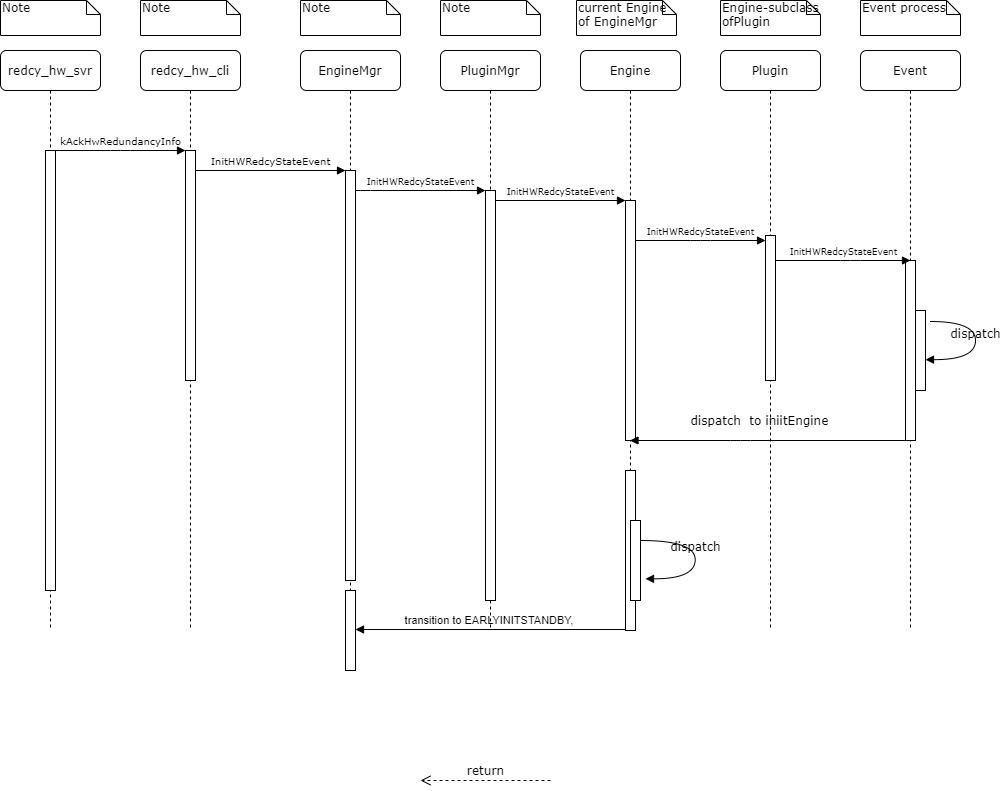

The diagram above was exported from draw.io. Its source (the exported page's mxGraphModel, read from the mxfile embedded in the PNG):
<mxGraphModel dx="890" dy="380" grid="1" gridSize="10" guides="1" tooltips="1" connect="1" arrows="1" fold="1" page="1" pageScale="1" pageWidth="1100" pageHeight="850" background="#ffffff" math="0" shadow="0">
  <root>
    <mxCell id="0" />
    <mxCell id="1" parent="0" />
    <mxCell id="OnkJ7nkQwR5v-Cd48-hO-27" value="transition to&amp;nbsp;EARLYINITSTANDBY,&amp;nbsp;" style="html=1;verticalAlign=bottom;endArrow=block;" edge="1" parent="1">
      <mxGeometry width="80" relative="1" as="geometry">
        <mxPoint x="725" y="659" as="sourcePoint" />
        <mxPoint x="455" y="659" as="targetPoint" />
        <Array as="points" />
      </mxGeometry>
    </mxCell>
    <mxCell id="7baba1c4bc27f4b0-2" value="redcy_hw_cli" style="shape=umlLifeline;perimeter=lifelinePerimeter;whiteSpace=wrap;html=1;container=1;collapsible=0;recursiveResize=0;outlineConnect=0;rounded=1;shadow=0;comic=0;labelBackgroundColor=none;strokeWidth=1;fontFamily=Verdana;fontSize=12;align=center;" parent="1" vertex="1">
      <mxGeometry x="240" y="80" width="100" height="580" as="geometry" />
    </mxCell>
    <mxCell id="7baba1c4bc27f4b0-10" value="" style="html=1;points=[];perimeter=orthogonalPerimeter;rounded=0;shadow=0;comic=0;labelBackgroundColor=none;strokeWidth=1;fontFamily=Verdana;fontSize=12;align=center;" parent="7baba1c4bc27f4b0-2" vertex="1">
      <mxGeometry x="45" y="100" width="10" height="230" as="geometry" />
    </mxCell>
    <mxCell id="7baba1c4bc27f4b0-3" value="&lt;span&gt;EngineMgr&lt;/span&gt;" style="shape=umlLifeline;perimeter=lifelinePerimeter;whiteSpace=wrap;html=1;container=1;collapsible=0;recursiveResize=0;outlineConnect=0;rounded=1;shadow=0;comic=0;labelBackgroundColor=none;strokeWidth=1;fontFamily=Verdana;fontSize=12;align=center;" parent="1" vertex="1">
      <mxGeometry x="400" y="80" width="100" height="580" as="geometry" />
    </mxCell>
    <mxCell id="7baba1c4bc27f4b0-13" value="" style="html=1;points=[];perimeter=orthogonalPerimeter;rounded=0;shadow=0;comic=0;labelBackgroundColor=none;strokeWidth=1;fontFamily=Verdana;fontSize=12;align=center;" parent="7baba1c4bc27f4b0-3" vertex="1">
      <mxGeometry x="45" y="120" width="10" height="410" as="geometry" />
    </mxCell>
    <mxCell id="7baba1c4bc27f4b0-4" value="PluginMgr" style="shape=umlLifeline;perimeter=lifelinePerimeter;whiteSpace=wrap;html=1;container=1;collapsible=0;recursiveResize=0;outlineConnect=0;rounded=1;shadow=0;comic=0;labelBackgroundColor=none;strokeWidth=1;fontFamily=Verdana;fontSize=12;align=center;" parent="1" vertex="1">
      <mxGeometry x="540" y="80" width="100" height="580" as="geometry" />
    </mxCell>
    <mxCell id="7baba1c4bc27f4b0-5" value="Engine" style="shape=umlLifeline;perimeter=lifelinePerimeter;whiteSpace=wrap;html=1;container=1;collapsible=0;recursiveResize=0;outlineConnect=0;rounded=1;shadow=0;comic=0;labelBackgroundColor=none;strokeWidth=1;fontFamily=Verdana;fontSize=12;align=center;" parent="1" vertex="1">
      <mxGeometry x="680" y="80" width="100" height="580" as="geometry" />
    </mxCell>
    <mxCell id="7baba1c4bc27f4b0-28" value="" style="html=1;points=[];perimeter=orthogonalPerimeter;rounded=0;shadow=0;comic=0;labelBackgroundColor=none;strokeWidth=1;fontFamily=Verdana;fontSize=12;align=center;" parent="7baba1c4bc27f4b0-5" vertex="1">
      <mxGeometry x="45" y="420" width="10" height="160" as="geometry" />
    </mxCell>
    <mxCell id="7baba1c4bc27f4b0-6" value="Plugin" style="shape=umlLifeline;perimeter=lifelinePerimeter;whiteSpace=wrap;html=1;container=1;collapsible=0;recursiveResize=0;outlineConnect=0;rounded=1;shadow=0;comic=0;labelBackgroundColor=none;strokeWidth=1;fontFamily=Verdana;fontSize=12;align=center;" parent="1" vertex="1">
      <mxGeometry x="820" y="80" width="100" height="580" as="geometry" />
    </mxCell>
    <mxCell id="OnkJ7nkQwR5v-Cd48-hO-2" value="" style="html=1;points=[];perimeter=orthogonalPerimeter;rounded=0;shadow=0;comic=0;labelBackgroundColor=none;strokeWidth=1;fontFamily=Verdana;fontSize=12;align=center;" vertex="1" parent="7baba1c4bc27f4b0-6">
      <mxGeometry x="45" y="185" width="10" height="145" as="geometry" />
    </mxCell>
    <mxCell id="7baba1c4bc27f4b0-7" value="Event" style="shape=umlLifeline;perimeter=lifelinePerimeter;whiteSpace=wrap;html=1;container=1;collapsible=0;recursiveResize=0;outlineConnect=0;rounded=1;shadow=0;comic=0;labelBackgroundColor=none;strokeWidth=1;fontFamily=Verdana;fontSize=12;align=center;" parent="1" vertex="1">
      <mxGeometry x="960" y="80" width="100" height="580" as="geometry" />
    </mxCell>
    <mxCell id="7baba1c4bc27f4b0-25" value="" style="html=1;points=[];perimeter=orthogonalPerimeter;rounded=0;shadow=0;comic=0;labelBackgroundColor=none;strokeColor=#000000;strokeWidth=1;fillColor=#FFFFFF;fontFamily=Verdana;fontSize=12;fontColor=#000000;align=center;" parent="7baba1c4bc27f4b0-7" vertex="1">
      <mxGeometry x="45" y="210" width="10" height="180" as="geometry" />
    </mxCell>
    <mxCell id="OnkJ7nkQwR5v-Cd48-hO-14" value="" style="html=1;points=[];perimeter=orthogonalPerimeter;" vertex="1" parent="7baba1c4bc27f4b0-7">
      <mxGeometry x="55" y="260" width="10" height="80" as="geometry" />
    </mxCell>
    <mxCell id="7baba1c4bc27f4b0-8" value="redcy_hw_svr" style="shape=umlLifeline;perimeter=lifelinePerimeter;whiteSpace=wrap;html=1;container=1;collapsible=0;recursiveResize=0;outlineConnect=0;rounded=1;shadow=0;comic=0;labelBackgroundColor=none;strokeWidth=1;fontFamily=Verdana;fontSize=12;align=center;" parent="1" vertex="1">
      <mxGeometry x="100" y="80" width="100" height="580" as="geometry" />
    </mxCell>
    <mxCell id="7baba1c4bc27f4b0-9" value="" style="html=1;points=[];perimeter=orthogonalPerimeter;rounded=0;shadow=0;comic=0;labelBackgroundColor=none;strokeWidth=1;fontFamily=Verdana;fontSize=12;align=center;" parent="7baba1c4bc27f4b0-8" vertex="1">
      <mxGeometry x="45" y="100" width="10" height="440" as="geometry" />
    </mxCell>
    <mxCell id="7baba1c4bc27f4b0-16" value="" style="html=1;points=[];perimeter=orthogonalPerimeter;rounded=0;shadow=0;comic=0;labelBackgroundColor=none;strokeWidth=1;fontFamily=Verdana;fontSize=12;align=center;" parent="1" vertex="1">
      <mxGeometry x="585" y="220" width="10" height="410" as="geometry" />
    </mxCell>
    <mxCell id="7baba1c4bc27f4b0-17" value="&lt;font style=&quot;font-size: 9px&quot;&gt;InitHWRedcyStateEvent&lt;/font&gt;" style="html=1;verticalAlign=bottom;endArrow=block;labelBackgroundColor=none;fontFamily=Verdana;fontSize=12;edgeStyle=elbowEdgeStyle;elbow=vertical;" parent="1" source="7baba1c4bc27f4b0-13" target="7baba1c4bc27f4b0-16" edge="1">
      <mxGeometry relative="1" as="geometry">
        <mxPoint x="510" y="220" as="sourcePoint" />
        <Array as="points">
          <mxPoint x="460" y="220" />
        </Array>
      </mxGeometry>
    </mxCell>
    <mxCell id="7baba1c4bc27f4b0-19" value="" style="html=1;points=[];perimeter=orthogonalPerimeter;rounded=0;shadow=0;comic=0;labelBackgroundColor=none;strokeWidth=1;fontFamily=Verdana;fontSize=12;align=center;" parent="1" vertex="1">
      <mxGeometry x="725" y="230" width="10" height="240" as="geometry" />
    </mxCell>
    <mxCell id="7baba1c4bc27f4b0-20" value="&lt;span style=&quot;font-size: 9px&quot;&gt;InitHWRedcyStateEvent&lt;/span&gt;" style="html=1;verticalAlign=bottom;endArrow=block;entryX=0;entryY=0;labelBackgroundColor=none;fontFamily=Verdana;fontSize=12;edgeStyle=elbowEdgeStyle;elbow=vertical;" parent="1" source="7baba1c4bc27f4b0-16" target="7baba1c4bc27f4b0-19" edge="1">
      <mxGeometry relative="1" as="geometry">
        <mxPoint x="650" y="230" as="sourcePoint" />
      </mxGeometry>
    </mxCell>
    <mxCell id="7baba1c4bc27f4b0-11" value="&lt;span style=&quot;font-size: 10px&quot;&gt;kAckHwRedundancyInfo&lt;/span&gt;" style="html=1;verticalAlign=bottom;endArrow=block;entryX=0;entryY=0;labelBackgroundColor=none;fontFamily=Verdana;fontSize=12;edgeStyle=elbowEdgeStyle;elbow=vertical;" parent="1" source="7baba1c4bc27f4b0-9" target="7baba1c4bc27f4b0-10" edge="1">
      <mxGeometry relative="1" as="geometry">
        <mxPoint x="220" y="190" as="sourcePoint" />
      </mxGeometry>
    </mxCell>
    <mxCell id="7baba1c4bc27f4b0-14" value="&lt;font style=&quot;font-size: 10px&quot;&gt;InitHWRedcyStateEvent&lt;/font&gt;" style="html=1;verticalAlign=bottom;endArrow=block;entryX=0;entryY=0;labelBackgroundColor=none;fontFamily=Verdana;fontSize=12;edgeStyle=elbowEdgeStyle;elbow=vertical;" parent="1" source="7baba1c4bc27f4b0-10" target="7baba1c4bc27f4b0-13" edge="1">
      <mxGeometry relative="1" as="geometry">
        <mxPoint x="370" y="200" as="sourcePoint" />
      </mxGeometry>
    </mxCell>
    <mxCell id="7baba1c4bc27f4b0-40" value="Note" style="shape=note;whiteSpace=wrap;html=1;size=14;verticalAlign=top;align=left;spacingTop=-6;rounded=0;shadow=0;comic=0;labelBackgroundColor=none;strokeWidth=1;fontFamily=Verdana;fontSize=12" parent="1" vertex="1">
      <mxGeometry x="100" y="30" width="100" height="35" as="geometry" />
    </mxCell>
    <mxCell id="7baba1c4bc27f4b0-41" value="Note" style="shape=note;whiteSpace=wrap;html=1;size=14;verticalAlign=top;align=left;spacingTop=-6;rounded=0;shadow=0;comic=0;labelBackgroundColor=none;strokeWidth=1;fontFamily=Verdana;fontSize=12" parent="1" vertex="1">
      <mxGeometry x="240" y="30" width="100" height="35" as="geometry" />
    </mxCell>
    <mxCell id="7baba1c4bc27f4b0-42" value="Note" style="shape=note;whiteSpace=wrap;html=1;size=14;verticalAlign=top;align=left;spacingTop=-6;rounded=0;shadow=0;comic=0;labelBackgroundColor=none;strokeWidth=1;fontFamily=Verdana;fontSize=12" parent="1" vertex="1">
      <mxGeometry x="400" y="30" width="100" height="35" as="geometry" />
    </mxCell>
    <mxCell id="7baba1c4bc27f4b0-43" value="Note" style="shape=note;whiteSpace=wrap;html=1;size=14;verticalAlign=top;align=left;spacingTop=-6;rounded=0;shadow=0;comic=0;labelBackgroundColor=none;strokeWidth=1;fontFamily=Verdana;fontSize=12" parent="1" vertex="1">
      <mxGeometry x="540" y="30" width="100" height="35" as="geometry" />
    </mxCell>
    <mxCell id="7baba1c4bc27f4b0-44" value="current Engine of EngineMgr&amp;nbsp;" style="shape=note;whiteSpace=wrap;html=1;size=14;verticalAlign=top;align=left;spacingTop=-6;rounded=0;shadow=0;comic=0;labelBackgroundColor=none;strokeWidth=1;fontFamily=Verdana;fontSize=12" parent="1" vertex="1">
      <mxGeometry x="676" y="30" width="100" height="35" as="geometry" />
    </mxCell>
    <mxCell id="7baba1c4bc27f4b0-45" value="Engine-subclass ofPlugin" style="shape=note;whiteSpace=wrap;html=1;size=14;verticalAlign=top;align=left;spacingTop=-6;rounded=0;shadow=0;comic=0;labelBackgroundColor=none;strokeWidth=1;fontFamily=Verdana;fontSize=12" parent="1" vertex="1">
      <mxGeometry x="820" y="30" width="100" height="35" as="geometry" />
    </mxCell>
    <mxCell id="7baba1c4bc27f4b0-46" value="Event process" style="shape=note;whiteSpace=wrap;html=1;size=14;verticalAlign=top;align=left;spacingTop=-6;rounded=0;shadow=0;comic=0;labelBackgroundColor=none;strokeWidth=1;fontFamily=Verdana;fontSize=12" parent="1" vertex="1">
      <mxGeometry x="960" y="30" width="100" height="35" as="geometry" />
    </mxCell>
    <mxCell id="OnkJ7nkQwR5v-Cd48-hO-3" value="&lt;span style=&quot;font-size: 9px&quot;&gt;InitHWRedcyStateEvent&lt;/span&gt;" style="html=1;verticalAlign=bottom;endArrow=block;entryX=0;entryY=0;labelBackgroundColor=none;fontFamily=Verdana;fontSize=12;edgeStyle=elbowEdgeStyle;elbow=vertical;" edge="1" parent="1">
      <mxGeometry relative="1" as="geometry">
        <mxPoint x="735" y="270" as="sourcePoint" />
        <mxPoint x="865" y="270" as="targetPoint" />
      </mxGeometry>
    </mxCell>
    <mxCell id="OnkJ7nkQwR5v-Cd48-hO-10" value="&lt;span style=&quot;font-size: 9px&quot;&gt;InitHWRedcyStateEvent&lt;/span&gt;" style="html=1;verticalAlign=bottom;endArrow=block;labelBackgroundColor=none;fontFamily=Verdana;fontSize=12;edgeStyle=elbowEdgeStyle;elbow=vertical;" edge="1" parent="1">
      <mxGeometry relative="1" as="geometry">
        <mxPoint x="875" y="290" as="sourcePoint" />
        <mxPoint x="1010" y="290" as="targetPoint" />
        <Array as="points">
          <mxPoint x="950" y="290" />
        </Array>
      </mxGeometry>
    </mxCell>
    <mxCell id="OnkJ7nkQwR5v-Cd48-hO-15" value="dispatch" style="html=1;verticalAlign=bottom;endArrow=block;labelBackgroundColor=none;fontFamily=Verdana;fontSize=12;elbow=vertical;edgeStyle=orthogonalEdgeStyle;curved=1;entryX=1;entryY=0.286;entryPerimeter=0;" edge="1" parent="1">
      <mxGeometry relative="1" as="geometry">
        <mxPoint x="1030" y="351" as="sourcePoint" />
        <mxPoint x="1025" y="389.16333333333336" as="targetPoint" />
        <Array as="points">
          <mxPoint x="1075" y="351" />
          <mxPoint x="1075" y="389" />
        </Array>
      </mxGeometry>
    </mxCell>
    <mxCell id="OnkJ7nkQwR5v-Cd48-hO-16" value="return" style="html=1;verticalAlign=bottom;endArrow=open;dashed=1;endSize=8;labelBackgroundColor=none;fontFamily=Verdana;fontSize=12;edgeStyle=elbowEdgeStyle;elbow=vertical;" edge="1" parent="1">
      <mxGeometry relative="1" as="geometry">
        <mxPoint x="520" y="810" as="targetPoint" />
        <Array as="points">
          <mxPoint x="595" y="810" />
          <mxPoint x="625" y="810" />
        </Array>
        <mxPoint x="650" y="810" as="sourcePoint" />
      </mxGeometry>
    </mxCell>
    <mxCell id="OnkJ7nkQwR5v-Cd48-hO-17" value="dispatch&amp;nbsp; to iniitEngine&amp;nbsp;" style="html=1;verticalAlign=bottom;endArrow=block;labelBackgroundColor=none;fontFamily=Verdana;fontSize=12;edgeStyle=elbowEdgeStyle;elbow=vertical;" edge="1" parent="1" source="7baba1c4bc27f4b0-7" target="7baba1c4bc27f4b0-5">
      <mxGeometry x="0.0679" y="-10" relative="1" as="geometry">
        <mxPoint x="820" y="460" as="sourcePoint" />
        <mxPoint x="750" y="470" as="targetPoint" />
        <Array as="points">
          <mxPoint x="840" y="470" />
        </Array>
        <mxPoint x="1" as="offset" />
      </mxGeometry>
    </mxCell>
    <mxCell id="OnkJ7nkQwR5v-Cd48-hO-21" value="dispatch" style="html=1;verticalAlign=bottom;endArrow=block;labelBackgroundColor=none;fontFamily=Verdana;fontSize=12;elbow=vertical;edgeStyle=orthogonalEdgeStyle;curved=1;entryX=1;entryY=0.286;entryPerimeter=0;exitX=1.038;exitY=0.345;exitPerimeter=0;" edge="1" parent="1">
      <mxGeometry relative="1" as="geometry">
        <mxPoint x="740" y="570" as="sourcePoint" />
        <mxPoint x="745" y="608.3333333333334" as="targetPoint" />
        <Array as="points">
          <mxPoint x="794.6666666666665" y="570" />
          <mxPoint x="794.6666666666665" y="608" />
        </Array>
      </mxGeometry>
    </mxCell>
    <mxCell id="OnkJ7nkQwR5v-Cd48-hO-25" value="" style="html=1;points=[];perimeter=orthogonalPerimeter;" vertex="1" parent="1">
      <mxGeometry x="730" y="550" width="10" height="80" as="geometry" />
    </mxCell>
    <mxCell id="OnkJ7nkQwR5v-Cd48-hO-28" value="" style="html=1;points=[];perimeter=orthogonalPerimeter;" vertex="1" parent="1">
      <mxGeometry x="445" y="620" width="10" height="80" as="geometry" />
    </mxCell>
  </root>
</mxGraphModel>